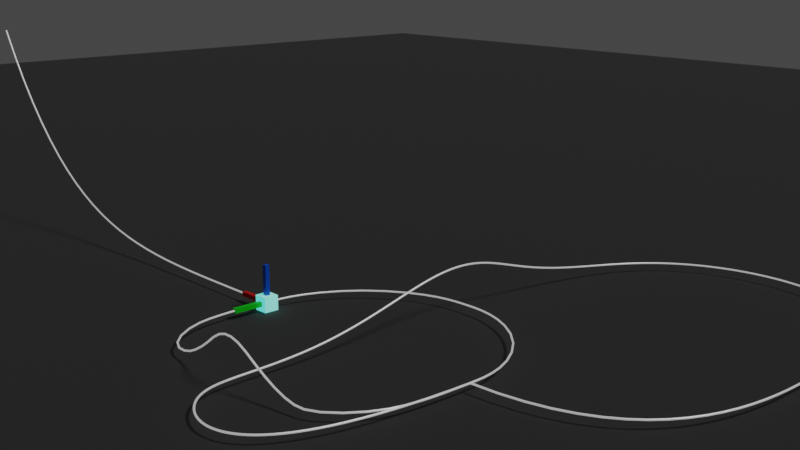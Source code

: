 # Source: moveonpathmethode2.blend  (saved by Blender 2.80.75; exported with 4.5.12 LTS)
import bpy
from mathutils import Matrix  # noqa: F401  (used for matrix-valued properties, if any)

bpy.ops.wm.read_factory_settings(use_empty=True)
scene = bpy.context.scene
scene.name = 'Scene'

# ---- collections
col_collection = bpy.data.collections.new('Collection'); scene.collection.children.link(col_collection)
col_lights = bpy.data.collections.new('Lights'); scene.collection.children.link(col_lights)
col_cameras = bpy.data.collections.new('cameras'); scene.collection.children.link(col_cameras)
col_tracks = bpy.data.collections.new('Tracks'); scene.collection.children.link(col_tracks)

# ---- materials (node trees are filled in below, after node groups)
mat_material = bpy.data.materials.new('Material')
mat_material.use_transparent_shadow = False
mat_material_x = bpy.data.materials.new('Material.x')
mat_material_x.use_transparent_shadow = False
mat_material_y = bpy.data.materials.new('Material.y')
mat_material_y.use_transparent_shadow = False
mat_material_z = bpy.data.materials.new('Material.z')
mat_material_z.use_transparent_shadow = False
mat_material_002 = bpy.data.materials.new('Material.002')
mat_material_002.use_transparent_shadow = False
mat_material_001 = bpy.data.materials.new('Material.001')
mat_material_001.use_transparent_shadow = False

# ---- material node trees
mat_material.use_nodes = True; mat_material.node_tree.nodes.clear()
_N = mat_material.node_tree.nodes; _L = mat_material.node_tree.links
n0 = _N.new('ShaderNodeOutputMaterial'); n0.name = 'Material Output'; n0.location = (300, 300)
n1 = _N.new('ShaderNodeBsdfPrincipled'); n1.name = 'Principled BSDF'; n1.location = (10, 300)
n1.distribution = 'GGX'
n1.subsurface_method = 'BURLEY'
n1.inputs[0].default_value = (0.8, 0.004219, 0.003798, 1.0)
n1.inputs[2].default_value = 1.0
n1.inputs[3].default_value = 1.45
n1.inputs[27].default_value = (0.1, 0.9, 0.8, 1.0)
n1.inputs[28].default_value = 1.0
_L.new(n1.outputs[0], n0.inputs[0])
n0.is_active_output = True
mat_material_x.use_nodes = True; mat_material_x.node_tree.nodes.clear()
_N = mat_material_x.node_tree.nodes; _L = mat_material_x.node_tree.links
n0 = _N.new('ShaderNodeOutputMaterial'); n0.name = 'Material Output'; n0.location = (300, 300)
n1 = _N.new('ShaderNodeBsdfPrincipled'); n1.name = 'Principled BSDF'; n1.location = (10, 300)
n1.distribution = 'GGX'
n1.subsurface_method = 'BURLEY'
n1.inputs[0].default_value = (0.8, 0.0, 0.001543, 1.0)
n1.inputs[3].default_value = 1.45
n1.inputs[27].default_value = (0.0, 0.0, 0.0, 1.0)
n1.inputs[28].default_value = 1.0
_L.new(n1.outputs[0], n0.inputs[0])
n0.is_active_output = True
mat_material_y.use_nodes = True; mat_material_y.node_tree.nodes.clear()
_N = mat_material_y.node_tree.nodes; _L = mat_material_y.node_tree.links
n0 = _N.new('ShaderNodeOutputMaterial'); n0.name = 'Material Output'; n0.location = (300, 300)
n1 = _N.new('ShaderNodeBsdfPrincipled'); n1.name = 'Principled BSDF'; n1.location = (10, 300)
n1.distribution = 'GGX'
n1.subsurface_method = 'BURLEY'
n1.inputs[0].default_value = (0.0, 0.8, 0.004592, 1.0)
n1.inputs[3].default_value = 1.45
n1.inputs[27].default_value = (0.0, 0.0, 0.0, 1.0)
n1.inputs[28].default_value = 1.0
_L.new(n1.outputs[0], n0.inputs[0])
n0.is_active_output = True
mat_material_z.use_nodes = True; mat_material_z.node_tree.nodes.clear()
_N = mat_material_z.node_tree.nodes; _L = mat_material_z.node_tree.links
n0 = _N.new('ShaderNodeOutputMaterial'); n0.name = 'Material Output'; n0.location = (300, 300)
n1 = _N.new('ShaderNodeBsdfPrincipled'); n1.name = 'Principled BSDF'; n1.location = (10, 300)
n1.distribution = 'GGX'
n1.subsurface_method = 'BURLEY'
n1.inputs[0].default_value = (0.0, 0.1055, 0.8, 1.0)
n1.inputs[3].default_value = 1.45
n1.inputs[27].default_value = (0.0, 0.0, 0.0, 1.0)
n1.inputs[28].default_value = 1.0
_L.new(n1.outputs[0], n0.inputs[0])
n0.is_active_output = True
mat_material_002.use_nodes = True; mat_material_002.node_tree.nodes.clear()
_N = mat_material_002.node_tree.nodes; _L = mat_material_002.node_tree.links
n0 = _N.new('ShaderNodeOutputMaterial'); n0.name = 'Material Output'; n0.location = (300, 300)
n1 = _N.new('ShaderNodeBsdfPrincipled'); n1.name = 'Principled BSDF'; n1.location = (10, 300)
n1.distribution = 'GGX'
n1.subsurface_method = 'BURLEY'
n1.inputs[0].default_value = (0.04063, 0.04063, 0.04063, 1.0)
n1.inputs[2].default_value = 1.0
n1.inputs[3].default_value = 1.45
n1.inputs[27].default_value = (0.0, 0.0, 0.0, 1.0)
n1.inputs[28].default_value = 1.0
_L.new(n1.outputs[0], n0.inputs[0])
n0.is_active_output = True
mat_material_001.use_nodes = True; mat_material_001.node_tree.nodes.clear()
_N = mat_material_001.node_tree.nodes; _L = mat_material_001.node_tree.links
n0 = _N.new('ShaderNodeOutputMaterial'); n0.name = 'Material Output'; n0.location = (300, 300)
n1 = _N.new('ShaderNodeBsdfPrincipled'); n1.name = 'Principled BSDF'; n1.location = (10, 300)
n1.distribution = 'GGX'
n1.subsurface_method = 'BURLEY'
n1.inputs[1].default_value = 1.0
n1.inputs[3].default_value = 1.45
n1.inputs[27].default_value = (0.3428, 0.3428, 0.3428, 1.0)
n1.inputs[28].default_value = 1.0
_L.new(n1.outputs[0], n0.inputs[0])
n0.is_active_output = True

# ---- world
world_world = bpy.data.worlds.new('World'); scene.world = world_world
world_world.use_nodes = True; world_world.node_tree.nodes.clear()
_N = world_world.node_tree.nodes; _L = world_world.node_tree.links
n0 = _N.new('ShaderNodeOutputWorld'); n0.name = 'World Output'; n0.location = (300, 300)
n1 = _N.new('ShaderNodeBackground'); n1.name = 'Background'; n1.location = (10, 300)
n1.inputs[0].default_value = (0.05088, 0.05088, 0.05088, 1.0)
_L.new(n1.outputs[0], n0.inputs[0])
n0.is_active_output = True
world_world.color = (0.05088, 0.05088, 0.05088)
world_world.use_sun_shadow = False
world_world.sun_shadow_jitter_overblur = 0.0

# ---- cameras
cam_camera = bpy.data.cameras.new('Camera')
cam_camera.clip_end = 100.0
cam_camera.ortho_scale = 7.314
cam_camera.dof.focus_distance = 0.0
cam_camera.dof.aperture_fstop = 128.0

# ---- lights
light_light = bpy.data.lights.new('Light', 'SUN')
light_light.transmission_factor = 0.0
light_light.cutoff_distance = 30.0
light_light.angle = 0.1993
light_light.energy = 1.0
light_light.shadow_buffer_clip_start = 1.001
light_light.shadow_soft_size = 0.1
light_light.shadow_cascade_max_distance = 1000.0

# ---- meshes
me_cube = bpy.data.meshes.new('Cube')
me_cube.from_pydata([(-0.1667, -0.1667, -0.1667), (-0.05, -0.05, 0.1667), (-0.05, 0.1667, -0.05), (-0.05, 0.1667, 0.05), (0.1667, -0.05, -0.05), (0.1667, -0.05, 0.05), (0.1667, 0.05, -0.05), (0.1667, 0.05, 0.05), (0.05, 0.1667, 0.05), (0.05, 0.1667, -0.05), (0.1667, -0.1667, -0.1667), (0.05, -0.05, 0.1667), (0.8333, 0.05, 0.05), (0.8333, 0.05, -0.05), (0.8333, -0.05, -0.05), (0.8333, -0.05, 0.05), (-0.05, 0.05, 0.1667), (-0.1667, 0.1667, -0.1667), (0.1667, 0.1667, -0.1667), (0.05, 0.05, 0.1667), (-0.05, 0.8333, 0.05), (-0.05, 0.8333, -0.05), (0.05, 0.8333, -0.05), (0.05, 0.8333, 0.05), (-0.1667, -0.1667, 0.1667), (-0.1667, 0.1667, 0.1667), (0.1667, 0.1667, 0.1667), (0.1667, -0.1667, 0.1667), (-0.05, -0.05, 0.8333), (-0.05, 0.05, 0.8333), (0.05, 0.05, 0.8333), (0.05, -0.05, 0.8333)], [], [(0, 24, 25, 17), (3, 8, 23, 20), (7, 5, 15, 12), (10, 27, 24, 0), (17, 18, 10, 0), (11, 19, 30, 31), (7, 6, 18, 26), (6, 4, 10, 18), (5, 7, 26, 27), (4, 5, 27, 10), (13, 12, 15, 14), (6, 7, 12, 13), (5, 4, 14, 15), (4, 6, 13, 14), (3, 2, 17, 25), (2, 9, 18, 17), (8, 3, 25, 26), (9, 8, 26, 18), (21, 20, 23, 22), (2, 3, 20, 21), (8, 9, 22, 23), (9, 2, 21, 22), (1, 16, 25, 24), (16, 19, 26, 25), (19, 11, 27, 26), (11, 1, 24, 27), (30, 29, 28, 31), (16, 1, 28, 29), (1, 11, 31, 28), (19, 16, 29, 30)])
me_cube.polygons.foreach_set('material_index', [0, 2, 1, 0, 0, 3, 0, 0, 0, 0, 1, 1, 1, 1, 0, 0, 0, 0, 2, 2, 2, 2, 0, 0, 0, 0, 3, 3, 3, 3])
_uv = me_cube.uv_layers.new(name='UVMap')
_uv.uv.foreach_set('vector', [0.375, 0.0, 0.625, 0.0, 0.625, 0.25, 0.375, 0.25, 0.5375, 0.3375, 0.5375, 0.4125, 0.5375, 0.4125, 0.5375, 0.3375, 0.5375, 0.5875, 0.5375, 0.6625, 0.5375, 0.6625, 0.5375, 0.5875, 0.375, 0.75, 0.625, 0.75, 0.625, 1.0, 0.375, 1.0, 0.125, 0.5, 0.375, 0.5, 0.375, 0.75, 0.125, 0.75, 0.7125, 0.6625, 0.7125, 0.5875, 0.7125, 0.5875, 0.7125, 0.6625, 0.5375, 0.5875, 0.4625, 0.5875, 0.375, 0.5, 0.625, 0.5, 0.4625, 0.5875, 0.4625, 0.6625, 0.375, 0.75, 0.375, 0.5, 0.5375, 0.6625, 0.5375, 0.5875, 0.625, 0.5, 0.625, 0.75, 0.4625, 0.6625, 0.5375, 0.6625, 0.625, 0.75, 0.375, 0.75, 0.4625, 0.5875, 0.5375, 0.5875, 0.5375, 0.6625, 0.4625, 0.6625, 0.4625, 0.5875, 0.5375, 0.5875, 0.5375, 0.5875, 0.4625, 0.5875, 0.5375, 0.6625, 0.4625, 0.6625, 0.4625, 0.6625, 0.5375, 0.6625, 0.4625, 0.6625, 0.4625, 0.5875, 0.4625, 0.5875, 0.4625, 0.6625, 0.5375, 0.3375, 0.4625, 0.3375, 0.375, 0.25, 0.625, 0.25, 0.4625, 0.3375, 0.4625, 0.4125, 0.375, 0.5, 0.375, 0.25, 0.5375, 0.4125, 0.5375, 0.3375, 0.625, 0.25, 0.625, 0.5, 0.4625, 0.4125, 0.5375, 0.4125, 0.625, 0.5, 0.375, 0.5, 0.4625, 0.3375, 0.5375, 0.3375, 0.5375, 0.4125, 0.4625, 0.4125, 0.4625, 0.3375, 0.5375, 0.3375, 0.5375, 0.3375, 0.4625, 0.3375, 0.5375, 0.4125, 0.4625, 0.4125, 0.4625, 0.4125, 0.5375, 0.4125, 0.4625, 0.4125, 0.4625, 0.3375, 0.4625, 0.3375, 0.4625, 0.4125, 0.7875, 0.6625, 0.7875, 0.5875, 0.875, 0.5, 0.875, 0.75, 0.7875, 0.5875, 0.7125, 0.5875, 0.625, 0.5, 0.875, 0.5, 0.7125, 0.5875, 0.7125, 0.6625, 0.625, 0.75, 0.625, 0.5, 0.7125, 0.6625, 0.7875, 0.6625, 0.875, 0.75, 0.625, 0.75, 0.7125, 0.5875, 0.7875, 0.5875, 0.7875, 0.6625, 0.7125, 0.6625, 0.7875, 0.5875, 0.7875, 0.6625, 0.7875, 0.6625, 0.7875, 0.5875, 0.7875, 0.6625, 0.7125, 0.6625, 0.7125, 0.6625, 0.7875, 0.6625, 0.7125, 0.5875, 0.7875, 0.5875, 0.7875, 0.5875, 0.7125, 0.5875])
me_cube.materials.append(mat_material)
me_cube.materials.append(mat_material_x)
me_cube.materials.append(mat_material_y)
me_cube.materials.append(mat_material_z)
me_cube.use_remesh_preserve_volume = False
me_cube.use_remesh_preserve_attributes = False
me_cube.use_mirror_vertex_groups = False
me_cube.update()
me_plane = bpy.data.meshes.new('Plane')
me_plane.from_pydata([(-50.0, -50.0, 0.0), (50.0, -50.0, 0.0), (-50.0, 50.0, 0.0), (50.0, 50.0, 0.0)], [], [(0, 1, 3, 2)])
_uv = me_plane.uv_layers.new(name='UVMap')
_uv.uv.foreach_set('vector', [0.0, 0.0, 1.0, 0.0, 1.0, 1.0, 0.0, 1.0])
me_plane.materials.append(mat_material_002)
me_plane.use_remesh_preserve_volume = False
me_plane.use_remesh_preserve_attributes = False
me_plane.use_mirror_vertex_groups = False
me_plane.update()

# ---- curves / text
cu_nurbspath = bpy.data.curves.new('NurbsPath', 'CURVE')
cu_nurbspath.dimensions = '3D'
_sp = cu_nurbspath.splines.new('NURBS'); _sp.points.add(4)
_sp.points.foreach_set('co', [-0.07148, 0.0, 0.0, 1.0, -3.071, 0.0, 0.0, 1.0, -6.071, 0.0, 0.0, 1.0, -9.071, 0.0, 0.0, 1.0, -12.07, 0.0, 5.0, 1.0])
_sp.points.foreach_set('radius', [1.0, 1.0, 1.0, 1.0, 1.0])
_sp.order_u = 5
_sp.order_v = 0
_sp.resolution_u = 7
_sp.use_endpoint_u = True
cu_nurbspath.materials.append(mat_material_001)
cu_nurbspath.use_path = True
cu_nurbspath.use_path_clamp = True
cu_nurbspath.bevel_depth = 0.02
cu_nurbspath.resolution_u = 7
cu_nurbspath.fill_mode = 'FULL'
cu_nurbspath.twist_mode = 'Z_UP'
cu_nurbscircle = bpy.data.curves.new('NurbsCircle', 'CURVE')
cu_nurbscircle.dimensions = '3D'
_sp = cu_nurbscircle.splines.new('NURBS'); _sp.points.add(6)
_sp.points.foreach_set('co', [6.0, -1.0, 0.0, 1.0, 6.0, 0.0, 0.0, 1.0, 5.96, 3.0, 0.0, 0.354, 2.96, 3.0, 0.0, 1.0, -0.04, 3.0, 0.0, 0.3536, 0.0, 0.0, 0.0, 1.0, 0.0, -1.0, 0.0, 1.0])
_sp.points.foreach_set('radius', [1.0, 1.0, 1.0, 1.0, 1.0, 1.0, 1.0])
_sp.order_v = 0
_sp.resolution_u = 5
cu_nurbscircle.materials.append(mat_material_001)
cu_nurbscircle.use_path = True
cu_nurbscircle.use_path_clamp = True
cu_nurbscircle.bevel_depth = 0.02
cu_nurbscircle.resolution_u = 5
cu_nurbscircle.fill_mode = 'FULL'
cu_nurbscircle.twist_mode = 'Z_UP'
cu_nurbspath_001 = bpy.data.curves.new('NurbsPath.001', 'CURVE')
cu_nurbspath_001.dimensions = '3D'
_sp = cu_nurbspath_001.splines.new('NURBS'); _sp.points.add(12)
_sp.points.foreach_set('co', [5.989, 0.0, 0.0, 1.0, 10.0, 0.0, 0.0, 1.0, 10.0, 5.0, 0.0, 1.0, 10.0, 10.0, 0.0, 1.0, 3.0, 10.0, 0.0, 1.0, 3.0, 5.0, 0.0, 1.0, 3.0, 3.0, 1.5, 1.0, 3.0, 0.0, 0.0, 1.0, 3.0, -3.0, 0.0, 1.0, 3.0, -4.0, 0.0, 1.0, 5.0, -5.0, 0.0, 1.0, 6.0, -3.0, 0.0, 1.0, 6.0, 0.0, 0.0, 1.0])
_sp.points.foreach_set('radius', [1.0, 1.0, 1.0, 1.0, 1.0, 1.0, 1.0, 1.0, 1.0, 1.0, 1.0, 1.0, 1.0])
_sp.order_u = 5
_sp.order_v = 0
_sp.resolution_u = 18
_sp.use_endpoint_u = True
cu_nurbspath_001.materials.append(mat_material_001)
cu_nurbspath_001.use_path = True
cu_nurbspath_001.use_path_clamp = True
cu_nurbspath_001.bevel_depth = 0.02
cu_nurbspath_001.resolution_u = 18
cu_nurbspath_001.eval_time = 44.0
cu_nurbspath_001.fill_mode = 'FULL'
cu_nurbspath_001.twist_mode = 'Z_UP'
cu_nurbscircle_001 = bpy.data.curves.new('NurbsCircle.001', 'CURVE')
cu_nurbscircle_001.dimensions = '3D'
_sp = cu_nurbscircle_001.splines.new('NURBS'); _sp.points.add(10)
_sp.points.foreach_set('co', [6.0, 0.0, 0.0, 1.0, 6.0, -0.1, 0.0, 1.0, 6.0, -1.0, 0.0, 1.0, 5.75, -2.75, 0.0, 0.354, 4.375, -2.875, 0.0, 0.677, 3.0, -3.0, 1.0, 1.0, 1.625, -2.875, 0.0, 0.6768, 0.25, -2.75, 0.0, 0.3536, 0.0, -1.0, 0.0, 1.0, 0.0, -0.5, 0.0, 1.0, 0.0, 0.1, 0.0, 3.0])
_sp.points.foreach_set('radius', [1.0, 1.0, 1.0, 1.0, 1.0, 1.0, 1.0, 1.0, 1.0, 1.0, 1.0])
_sp.order_u = 3
_sp.order_v = 0
_sp.resolution_u = 5
cu_nurbscircle_001.materials.append(mat_material_001)
cu_nurbscircle_001.use_path = True
cu_nurbscircle_001.use_path_clamp = True
cu_nurbscircle_001.bevel_depth = 0.02
cu_nurbscircle_001.resolution_u = 5
cu_nurbscircle_001.fill_mode = 'FULL'
cu_nurbscircle_001.twist_mode = 'Z_UP'

# ---- objects
ob_cube = bpy.data.objects.new('Cube', me_cube)
ob_plane = bpy.data.objects.new('Plane', me_plane)
ob_light = bpy.data.objects.new('Light', light_light)
ob_camera = bpy.data.objects.new('Camera', cam_camera)
ob_track4 = bpy.data.objects.new('Track4', cu_nurbspath)
ob_track1 = bpy.data.objects.new('Track1', cu_nurbscircle)
ob_track3 = bpy.data.objects.new('Track3', cu_nurbspath_001)
ob_track2 = bpy.data.objects.new('Track2', cu_nurbscircle_001)

# ---- transforms, parenting, visibility, modifiers, constraints
ob_cube.location = (0.0, 0.0, 0.0)
ob_cube.rotation_euler = (0.0, 0.0, 3.142)
ob_cube.lineart.crease_threshold = 0.0
_vg = ob_cube.vertex_groups.new(name='Groupx')
_vg = ob_cube.vertex_groups.new(name='Groupy')
_vg = ob_cube.vertex_groups.new(name='Groupz')
_vg = ob_cube.vertex_groups.new(name='Group')
ob_plane.location = (0.0, 0.0, -0.2)
ob_plane.lineart.crease_threshold = 0.0
ob_light.location = (0.0, 0.0, 10.0)
ob_light.rotation_euler = (0.6503, 0.05522, 1.866)
ob_light.lock_rotations_4d = False
ob_light.empty_display_type = 'ARROWS'
ob_light.color = (0.0, 0.0, 0.0, 0.0)
ob_light.lineart.crease_threshold = 0.0
ob_camera.location = (18.48, -13.1, 7.528)
ob_camera.rotation_euler = (1.317, 1.201e-07, 0.8289)
ob_camera.lock_rotations_4d = False
ob_camera.empty_display_type = 'ARROWS'
ob_camera.color = (0.0, 0.0, 0.0, 0.0)
ob_camera.display_type = 'WIRE'
ob_camera.lineart.crease_threshold = 0.0
ob_track4.location = (0.0, 0.0, 0.0)
ob_track4.lineart.crease_threshold = 0.0
ob_track1.location = (0.0, 0.0, 0.0)
ob_track1.lineart.crease_threshold = 0.0
ob_track3.location = (0.0, 0.0, 0.0)
ob_track3.lineart.crease_threshold = 0.0
ob_track2.location = (0.0, 0.0, 0.0)
ob_track2.lineart.crease_threshold = 0.0

# ---- collection membership
col_collection.objects.link(ob_cube)
col_collection.objects.link(ob_plane)
col_lights.objects.link(ob_light)
col_cameras.objects.link(ob_camera)
col_tracks.objects.link(ob_track4)
col_tracks.objects.link(ob_track1)
col_tracks.objects.link(ob_track3)
col_tracks.objects.link(ob_track2)

# ---- scene / render settings (as saved in the file)
scene.camera = ob_camera
scene.frame_start = 1; scene.frame_end = 1000; scene.frame_set(1)
scene.render.engine = 'BLENDER_EEVEE_NEXT'
scene.render.image_settings.file_format = 'FFMPEG'
scene.render.image_settings.color_mode = 'RGB'
scene.render.image_settings.quality = 50
scene.render.fps = 15
scene.render.motion_blur_shutter = 1.0
scene.cycles.use_denoising = False
scene.cycles.samples = 128
scene.cycles.sampling_pattern = 'TABULATED_SOBOL'
scene.cycles.use_adaptive_sampling = False
scene.cycles.use_light_tree = False
scene.eevee.taa_render_samples = 16
scene.view_settings.view_transform = 'Filmic'
bpy.context.view_layer.update()
